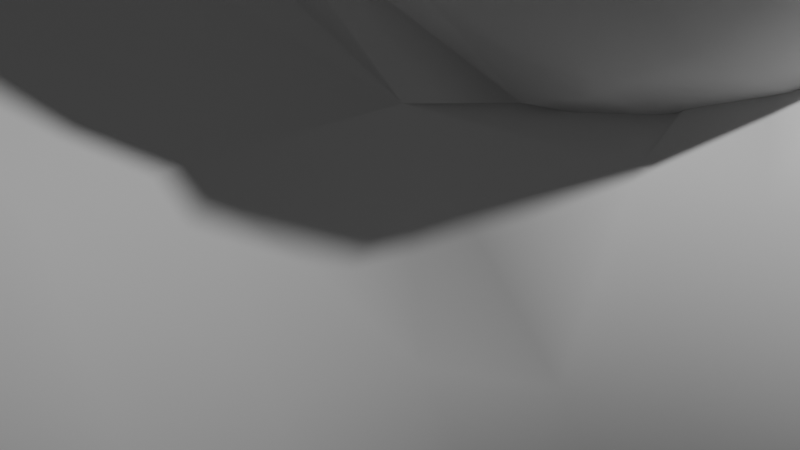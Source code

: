 # Source: rock2.blend  (saved by Blender 2.83.18; exported with 4.5.12 LTS)
import bpy
from mathutils import Matrix  # noqa: F401  (used for matrix-valued properties, if any)

bpy.ops.wm.read_factory_settings(use_empty=True)
scene = bpy.context.scene
scene.name = 'Scene'

# ---- collections
col_collection = bpy.data.collections.new('Collection'); scene.collection.children.link(col_collection)

# ---- materials (node trees are filled in below, after node groups)
mat_material = bpy.data.materials.new('Material')
mat_material.alpha_threshold = 0.0
mat_material.use_transparent_shadow = False
mat_material.line_color = (0.0, 0.0, 0.0, 1.0)

# ---- material node trees
mat_material.use_nodes = True; mat_material.node_tree.nodes.clear()
_N = mat_material.node_tree.nodes; _L = mat_material.node_tree.links
n0 = _N.new('ShaderNodeOutputMaterial'); n0.name = 'Material Output'; n0.location = (300, 300)
n1 = _N.new('ShaderNodeBsdfPrincipled'); n1.name = 'Principled BSDF'; n1.location = (10, 300)
n1.distribution = 'GGX'
n1.subsurface_method = 'BURLEY'
n1.inputs[2].default_value = 0.4
n1.inputs[3].default_value = 1.45
n1.inputs[27].default_value = (0.0, 0.0, 0.0, 1.0)
n1.inputs[28].default_value = 1.0
_L.new(n1.outputs[0], n0.inputs[0])
n0.is_active_output = True

# ---- world
world_world = bpy.data.worlds.new('World'); scene.world = world_world
world_world.use_nodes = True; world_world.node_tree.nodes.clear()
_N = world_world.node_tree.nodes; _L = world_world.node_tree.links
n0 = _N.new('ShaderNodeOutputWorld'); n0.name = 'World Output'; n0.location = (300, 300)
n1 = _N.new('ShaderNodeBackground'); n1.name = 'Background'; n1.location = (10, 300)
n1.inputs[0].default_value = (0.05088, 0.05088, 0.05088, 1.0)
_L.new(n1.outputs[0], n0.inputs[0])
n0.is_active_output = True
world_world.color = (0.05088, 0.05088, 0.05088)
world_world.use_sun_shadow = False
world_world.sun_shadow_jitter_overblur = 0.0

# ---- cameras
cam_camera = bpy.data.cameras.new('Camera')
cam_camera.clip_end = 100.0
cam_camera.lens = 186.7
cam_camera.ortho_scale = 7.314

# ---- lights
light_light = bpy.data.lights.new('Light', 'POINT')
light_light.transmission_factor = 0.0
light_light.energy = 1000.0
light_light.shadow_soft_size = 0.1
light_light.shadow_maximum_resolution = 0.006
light_light.use_absolute_resolution = True

# ---- meshes
me_cube = bpy.data.meshes.new('Cube')
me_cube.from_pydata([(1.0, 1.0, 1.0), (1.0, 1.0, -1.0), (1.0, -1.0, 1.0), (1.0, -1.0, -1.0), (-1.0, 1.0, 1.0), (-1.0, 1.0, -1.0), (-1.0, -1.0, 1.0), (-1.0, -1.0, -1.0), (1.0, 1.0, 2.979), (-1.0, 1.0, 2.979), (-1.0, -1.0, 2.979), (1.0, -1.0, 2.979), (2.347, 1.617, 0.8597), (2.347, 1.617, -1.14), (2.347, -0.3832, 0.8597), (2.347, -0.3832, -1.14), (1.682, 1.0, 1.0), (1.682, -1.0, 1.0), (1.682, 1.0, 2.979), (1.682, -1.0, 2.979), (-1.0, -2.717, -1.0), (-1.0, -2.717, 1.0), (1.0, -2.717, 1.0), (1.0, -2.717, -1.0), (1.0, 2.379, -1.0), (-1.0, 2.379, -1.0), (1.0, 2.379, 1.0), (-1.0, 2.379, 1.0), (2.347, 1.617, 0.8597), (2.347, 1.617, -1.14), (2.347, -0.3832, 0.8597), (2.347, -0.3832, -1.14)], [], [(12, 14, 30, 28), (7, 3, 23, 20), (7, 6, 4, 5), (5, 1, 3, 7), (2, 3, 15, 14), (0, 1, 24, 26), (8, 9, 10, 11), (4, 9, 8, 0), (6, 10, 9, 4), (2, 11, 10, 6), (11, 2, 17, 19), (1, 0, 12, 13), (3, 1, 13, 15), (0, 2, 14, 12), (16, 18, 19, 17), (0, 8, 18, 16), (8, 11, 19, 18), (2, 0, 16, 17), (23, 22, 21, 20), (2, 6, 21, 22), (3, 2, 22, 23), (6, 7, 20, 21), (25, 27, 26, 24), (5, 4, 27, 25), (1, 5, 25, 24), (4, 0, 26, 27), (29, 28, 30, 31), (13, 12, 28, 29), (15, 13, 29, 31), (14, 15, 31, 30)])
me_cube.polygons.foreach_set('use_smooth', [True] * 30)
_uv = me_cube.uv_layers.new(name='UVMap')
_uv.uv.foreach_set('vector', [0.625, 0.5, 0.625, 0.75, 0.625, 0.75, 0.625, 0.5, 0.125, 0.75, 0.375, 0.75, 0.375, 0.75, 0.125, 0.75, 0.375, 0.0, 0.625, 0.0, 0.625, 0.25, 0.375, 0.25, 0.125, 0.5, 0.375, 0.5, 0.375, 0.75, 0.125, 0.75, 0.625, 0.75, 0.375, 0.75, 0.375, 0.75, 0.625, 0.75, 0.625, 0.5, 0.375, 0.5, 0.375, 0.5, 0.625, 0.5, 0.625, 0.5, 0.875, 0.5, 0.875, 0.75, 0.625, 0.75, 0.875, 0.5, 0.875, 0.5, 0.625, 0.5, 0.625, 0.5, 0.875, 0.75, 0.875, 0.75, 0.875, 0.5, 0.875, 0.5, 0.625, 0.75, 0.625, 0.75, 0.875, 0.75, 0.875, 0.75, 0.625, 0.75, 0.625, 0.75, 0.625, 0.75, 0.625, 0.75, 0.375, 0.5, 0.625, 0.5, 0.625, 0.5, 0.375, 0.5, 0.375, 0.75, 0.375, 0.5, 0.375, 0.5, 0.375, 0.75, 0.625, 0.5, 0.625, 0.75, 0.625, 0.75, 0.625, 0.5, 0.625, 0.5, 0.625, 0.5, 0.625, 0.75, 0.625, 0.75, 0.625, 0.5, 0.625, 0.5, 0.625, 0.5, 0.625, 0.5, 0.625, 0.5, 0.625, 0.75, 0.625, 0.75, 0.625, 0.5, 0.625, 0.75, 0.625, 0.5, 0.625, 0.5, 0.625, 0.75, 0.375, 0.75, 0.625, 0.75, 0.625, 1.0, 0.375, 1.0, 0.625, 0.75, 0.875, 0.75, 0.875, 0.75, 0.625, 0.75, 0.375, 0.75, 0.625, 0.75, 0.625, 0.75, 0.375, 0.75, 0.625, 0.0, 0.375, 0.0, 0.375, 0.0, 0.625, 0.0, 0.375, 0.25, 0.625, 0.25, 0.625, 0.5, 0.375, 0.5, 0.375, 0.25, 0.625, 0.25, 0.625, 0.25, 0.375, 0.25, 0.375, 0.5, 0.125, 0.5, 0.125, 0.5, 0.375, 0.5, 0.875, 0.5, 0.625, 0.5, 0.625, 0.5, 0.875, 0.5, 0.375, 0.5, 0.625, 0.5, 0.625, 0.75, 0.375, 0.75, 0.375, 0.5, 0.625, 0.5, 0.625, 0.5, 0.375, 0.5, 0.375, 0.75, 0.375, 0.5, 0.375, 0.5, 0.375, 0.75, 0.625, 0.75, 0.375, 0.75, 0.375, 0.75, 0.625, 0.75])
me_cube.materials.append(mat_material)
me_cube.use_remesh_preserve_volume = False
me_cube.use_remesh_preserve_attributes = False
me_cube.use_mirror_vertex_groups = False
me_cube.update()

# ---- objects
ob_cube = bpy.data.objects.new('Cube', me_cube)
ob_light = bpy.data.objects.new('Light', light_light)
ob_camera = bpy.data.objects.new('Camera', cam_camera)

# ---- transforms, parenting, visibility, modifiers, constraints
ob_cube.location = (0.0, 0.0, 0.0)
ob_cube.lock_rotations_4d = False
ob_cube.empty_display_type = 'ARROWS'
ob_cube.lineart.crease_threshold = 0.0
_m = ob_cube.modifiers.new('Subdivision', 'SUBSURF')
_m.uv_smooth = 'PRESERVE_CORNERS'
_m.levels = 4
_m = ob_cube.modifiers.new('Hook', 'HOOK')
_m.matrix_inverse = ((0.0, 0.0, 0.0, 0.0), (0.0, 0.0, 0.0, 0.0), (0.0, 0.0, 0.0, 0.0), (0.0, 0.0, 0.0, 0.0))
_m = ob_cube.modifiers.new('Displace', 'DISPLACE')
_m.strength = 0.8
ob_light.location = (4.076, 1.005, 5.904)
ob_light.rotation_euler = (0.6503, 0.05522, 1.866)
ob_light.lock_rotations_4d = False
ob_light.empty_display_type = 'ARROWS'
ob_light.color = (0.0, 0.0, 0.0, 0.0)
ob_light.lineart.crease_threshold = 0.0
ob_camera.location = (7.359, -6.926, 4.958)
ob_camera.rotation_euler = (1.109, 0.0, 0.8149)
ob_camera.lock_rotations_4d = False
ob_camera.empty_display_type = 'ARROWS'
ob_camera.color = (0.0, 0.0, 0.0, 0.0)
ob_camera.display_type = 'WIRE'
ob_camera.lineart.crease_threshold = 0.0

# ---- collection membership
col_collection.objects.link(ob_cube)
col_collection.objects.link(ob_light)
col_collection.objects.link(ob_camera)

# ---- scene / render settings (as saved in the file)
scene.camera = ob_camera
scene.frame_start = 1; scene.frame_end = 250; scene.frame_set(1)
scene.render.engine = 'BLENDER_EEVEE_NEXT'
scene.cycles.use_denoising = False
scene.cycles.samples = 128
scene.cycles.sampling_pattern = 'TABULATED_SOBOL'
scene.cycles.use_adaptive_sampling = False
scene.cycles.use_light_tree = False
scene.view_settings.view_transform = 'Filmic'
bpy.context.view_layer.update()
